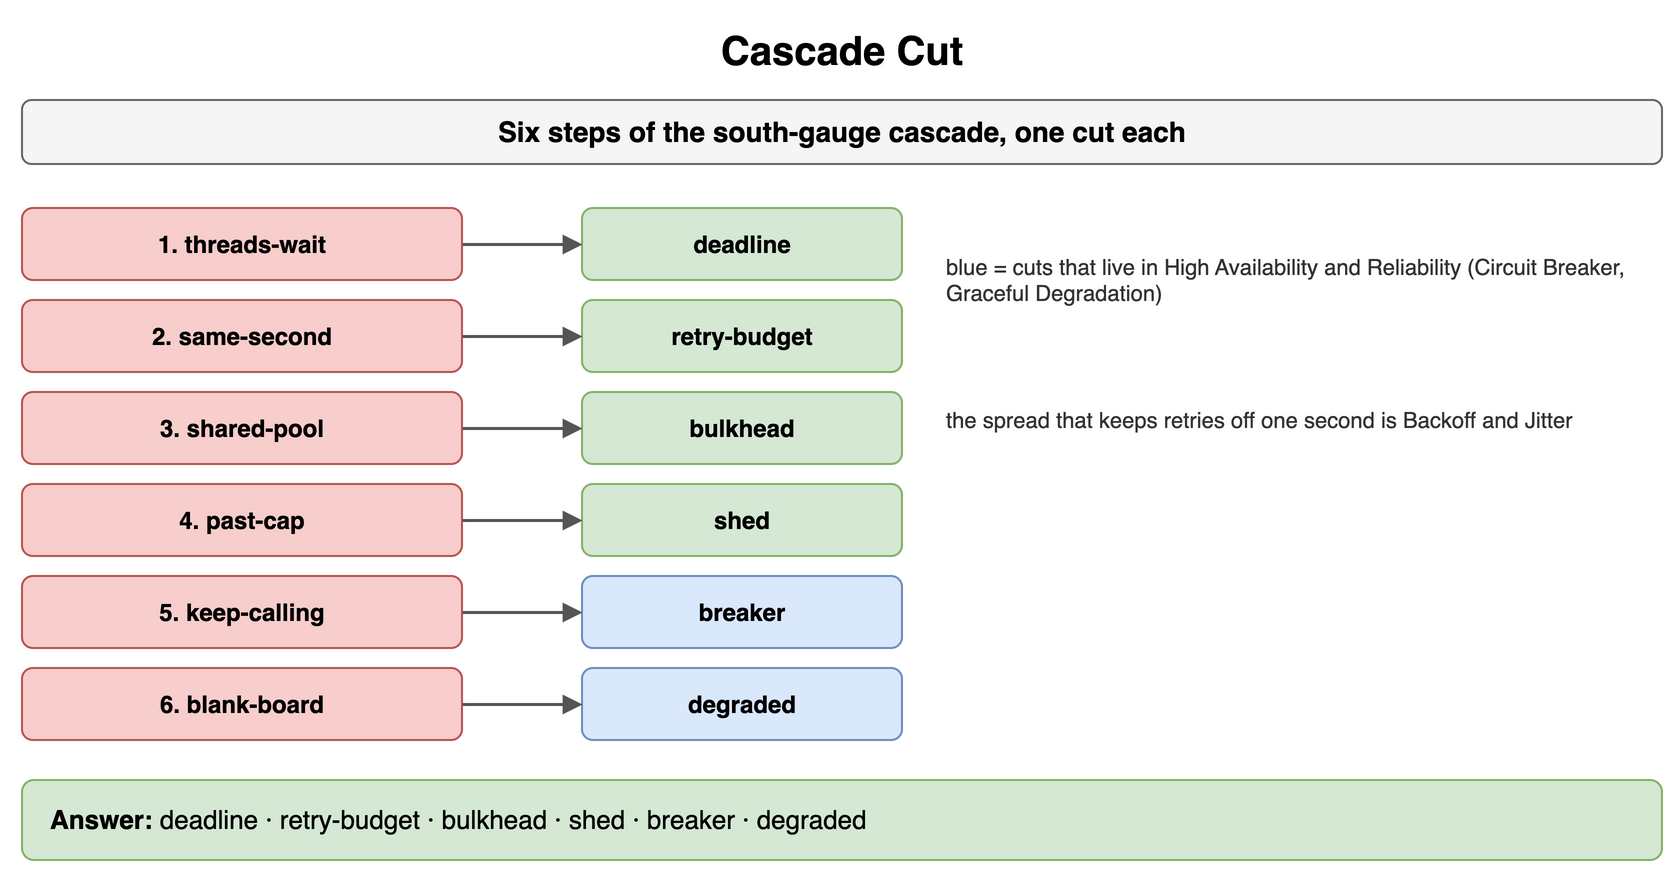

The diagram above was exported from draw.io. Its source (the exported page's mxGraphModel, read from the mxfile embedded in the PNG):
<mxGraphModel dx="900" dy="444" grid="1" gridSize="10" guides="1" tooltips="1" connect="1" arrows="1" fold="1" page="1" pageScale="1" pageWidth="900" pageHeight="444" math="0" shadow="0">
  <root>
    <mxCell id="0" />
    <mxCell id="1" parent="0" />
    <mxCell id="i1" value="Cascade Cut" style="text;html=1;align=center;verticalAlign=middle;whiteSpace=wrap;fontSize=20;fontStyle=1;" vertex="1" parent="1">
      <mxGeometry x="40" y="10" width="820" height="30" as="geometry" />
    </mxCell>
    <mxCell id="i2" value="Six steps of the south-gauge cascade, one cut each" style="rounded=1;whiteSpace=wrap;html=1;fillColor=#f5f5f5;strokeColor=#666666;fontStyle=1;fontSize=14;" vertex="1" parent="1">
      <mxGeometry x="40" y="50" width="820" height="32" as="geometry" />
    </mxCell>
    <mxCell id="i3" value="1. threads-wait" style="rounded=1;whiteSpace=wrap;html=1;fillColor=#f8cecc;strokeColor=#b85450;fontSize=12;align=center;fontStyle=1;" vertex="1" parent="1">
      <mxGeometry x="40" y="104" width="220" height="36" as="geometry" />
    </mxCell>
    <mxCell id="i4" value="deadline" style="rounded=1;whiteSpace=wrap;html=1;fillColor=#d5e8d4;strokeColor=#82b366;fontSize=12;align=center;fontStyle=1;" vertex="1" parent="1">
      <mxGeometry x="320" y="104" width="160" height="36" as="geometry" />
    </mxCell>
    <mxCell id="i5" value="" style="endArrow=block;endSize=6;html=1;strokeWidth=1.5;strokeColor=#555555;fontSize=11;labelBackgroundColor=#ffffff;" edge="1" parent="1" source="i3" target="i4">
      <mxGeometry relative="1" as="geometry" />
    </mxCell>
    <mxCell id="i6" value="2. same-second" style="rounded=1;whiteSpace=wrap;html=1;fillColor=#f8cecc;strokeColor=#b85450;fontSize=12;align=center;fontStyle=1;" vertex="1" parent="1">
      <mxGeometry x="40" y="150" width="220" height="36" as="geometry" />
    </mxCell>
    <mxCell id="i7" value="retry-budget" style="rounded=1;whiteSpace=wrap;html=1;fillColor=#d5e8d4;strokeColor=#82b366;fontSize=12;align=center;fontStyle=1;" vertex="1" parent="1">
      <mxGeometry x="320" y="150" width="160" height="36" as="geometry" />
    </mxCell>
    <mxCell id="i8" value="" style="endArrow=block;endSize=6;html=1;strokeWidth=1.5;strokeColor=#555555;fontSize=11;labelBackgroundColor=#ffffff;" edge="1" parent="1" source="i6" target="i7">
      <mxGeometry relative="1" as="geometry" />
    </mxCell>
    <mxCell id="i9" value="3. shared-pool" style="rounded=1;whiteSpace=wrap;html=1;fillColor=#f8cecc;strokeColor=#b85450;fontSize=12;align=center;fontStyle=1;" vertex="1" parent="1">
      <mxGeometry x="40" y="196" width="220" height="36" as="geometry" />
    </mxCell>
    <mxCell id="i10" value="bulkhead" style="rounded=1;whiteSpace=wrap;html=1;fillColor=#d5e8d4;strokeColor=#82b366;fontSize=12;align=center;fontStyle=1;" vertex="1" parent="1">
      <mxGeometry x="320" y="196" width="160" height="36" as="geometry" />
    </mxCell>
    <mxCell id="i11" value="" style="endArrow=block;endSize=6;html=1;strokeWidth=1.5;strokeColor=#555555;fontSize=11;labelBackgroundColor=#ffffff;" edge="1" parent="1" source="i9" target="i10">
      <mxGeometry relative="1" as="geometry" />
    </mxCell>
    <mxCell id="i12" value="4. past-cap" style="rounded=1;whiteSpace=wrap;html=1;fillColor=#f8cecc;strokeColor=#b85450;fontSize=12;align=center;fontStyle=1;" vertex="1" parent="1">
      <mxGeometry x="40" y="242" width="220" height="36" as="geometry" />
    </mxCell>
    <mxCell id="i13" value="shed" style="rounded=1;whiteSpace=wrap;html=1;fillColor=#d5e8d4;strokeColor=#82b366;fontSize=12;align=center;fontStyle=1;" vertex="1" parent="1">
      <mxGeometry x="320" y="242" width="160" height="36" as="geometry" />
    </mxCell>
    <mxCell id="i14" value="" style="endArrow=block;endSize=6;html=1;strokeWidth=1.5;strokeColor=#555555;fontSize=11;labelBackgroundColor=#ffffff;" edge="1" parent="1" source="i12" target="i13">
      <mxGeometry relative="1" as="geometry" />
    </mxCell>
    <mxCell id="i15" value="5. keep-calling" style="rounded=1;whiteSpace=wrap;html=1;fillColor=#f8cecc;strokeColor=#b85450;fontSize=12;align=center;fontStyle=1;" vertex="1" parent="1">
      <mxGeometry x="40" y="288" width="220" height="36" as="geometry" />
    </mxCell>
    <mxCell id="i16" value="breaker" style="rounded=1;whiteSpace=wrap;html=1;fillColor=#dae8fc;strokeColor=#6c8ebf;fontSize=12;align=center;fontStyle=1;" vertex="1" parent="1">
      <mxGeometry x="320" y="288" width="160" height="36" as="geometry" />
    </mxCell>
    <mxCell id="i17" value="" style="endArrow=block;endSize=6;html=1;strokeWidth=1.5;strokeColor=#555555;fontSize=11;labelBackgroundColor=#ffffff;" edge="1" parent="1" source="i15" target="i16">
      <mxGeometry relative="1" as="geometry" />
    </mxCell>
    <mxCell id="i18" value="6. blank-board" style="rounded=1;whiteSpace=wrap;html=1;fillColor=#f8cecc;strokeColor=#b85450;fontSize=12;align=center;fontStyle=1;" vertex="1" parent="1">
      <mxGeometry x="40" y="334" width="220" height="36" as="geometry" />
    </mxCell>
    <mxCell id="i19" value="degraded" style="rounded=1;whiteSpace=wrap;html=1;fillColor=#dae8fc;strokeColor=#6c8ebf;fontSize=12;align=center;fontStyle=1;" vertex="1" parent="1">
      <mxGeometry x="320" y="334" width="160" height="36" as="geometry" />
    </mxCell>
    <mxCell id="i20" value="" style="endArrow=block;endSize=6;html=1;strokeWidth=1.5;strokeColor=#555555;fontSize=11;labelBackgroundColor=#ffffff;" edge="1" parent="1" source="i18" target="i19">
      <mxGeometry relative="1" as="geometry" />
    </mxCell>
    <mxCell id="i21" value="blue = cuts that live in High Availability and Reliability (Circuit Breaker, Graceful Degradation)" style="text;html=1;whiteSpace=wrap;fontSize=11;align=left;verticalAlign=middle;fontSize=11;fontColor=#333333;" vertex="1" parent="1">
      <mxGeometry x="500" y="110" width="360" height="60" as="geometry" />
    </mxCell>
    <mxCell id="i22" value="the spread that keeps retries off one second is Backoff and Jitter" style="text;html=1;whiteSpace=wrap;fontSize=11;align=left;verticalAlign=middle;fontSize=11;fontColor=#333333;" vertex="1" parent="1">
      <mxGeometry x="500" y="190" width="360" height="40" as="geometry" />
    </mxCell>
    <mxCell id="i23" value="&lt;b&gt;Answer:&lt;/b&gt; deadline · retry-budget · bulkhead · shed · breaker · degraded" style="rounded=1;whiteSpace=wrap;html=1;fillColor=#d5e8d4;strokeColor=#82b366;fontSize=13;align=left;spacingLeft=12;" vertex="1" parent="1">
      <mxGeometry x="40" y="390" width="820" height="40" as="geometry" />
    </mxCell>
  </root>
</mxGraphModel>